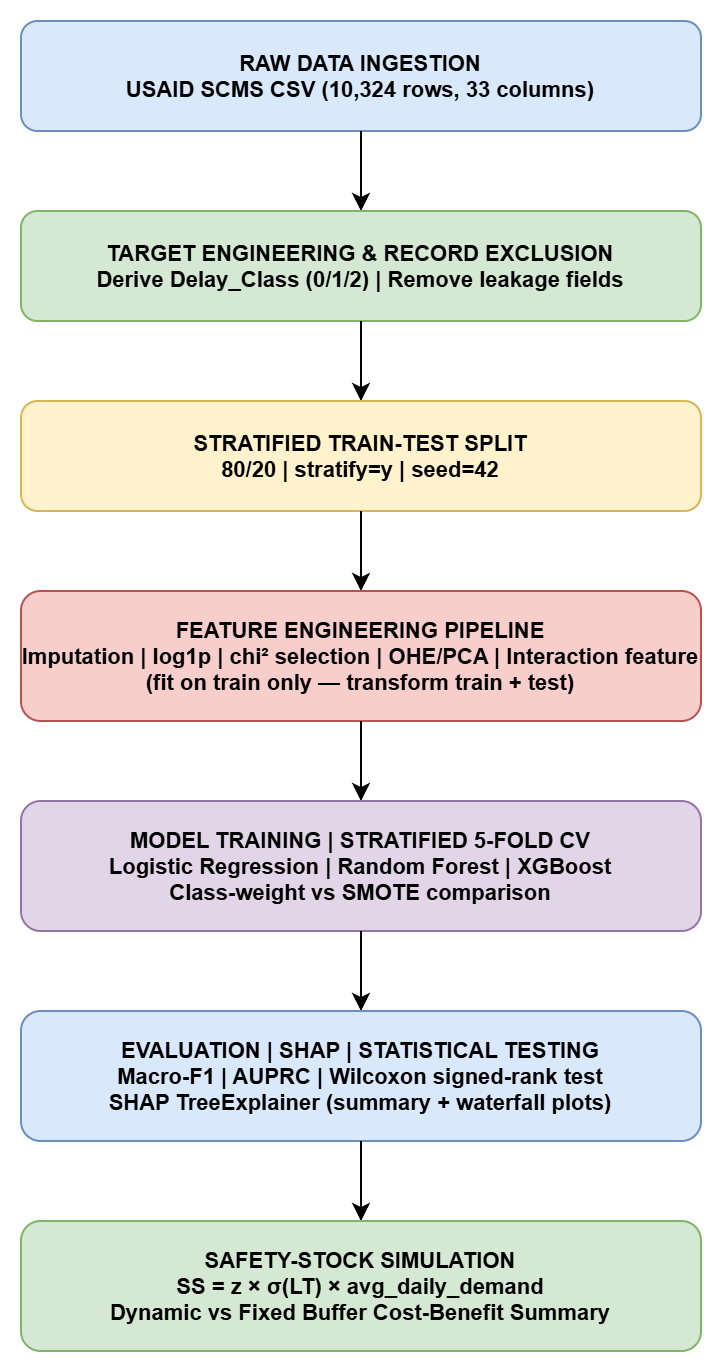

The diagram above was exported from draw.io. Its source (the exported page's mxGraphModel, read from the mxfile embedded in the PNG):
<mxGraphModel dx="1106" dy="661" grid="1" gridSize="10" guides="1" tooltips="1" connect="1" arrows="1" fold="1" page="1" pageScale="1" pageWidth="850" pageHeight="1100" math="0" shadow="0">
  <root>
    <mxCell id="0" />
    <mxCell id="1" parent="0" />
    <mxCell id="2" parent="1" style="rounded=1;fillColor=#dae8fc;strokeColor=#6c8ebf;fontStyle=1;fontSize=11;" value="RAW DATA INGESTION&#10;USAID SCMS CSV (10,324 rows, 33 columns)" vertex="1">
      <mxGeometry height="55" width="340" x="200" y="20" as="geometry" />
    </mxCell>
    <mxCell id="3" edge="1" parent="1" source="2" target="4">
      <mxGeometry relative="1" as="geometry" />
    </mxCell>
    <mxCell id="4" parent="1" style="rounded=1;fillColor=#d5e8d4;strokeColor=#82b366;fontStyle=1;fontSize=11;" value="TARGET ENGINEERING &amp; RECORD EXCLUSION&#10;Derive Delay_Class (0/1/2) | Remove leakage fields" vertex="1">
      <mxGeometry height="55" width="340" x="200" y="115" as="geometry" />
    </mxCell>
    <mxCell id="5" edge="1" parent="1" source="4" target="6">
      <mxGeometry relative="1" as="geometry" />
    </mxCell>
    <mxCell id="6" parent="1" style="rounded=1;fillColor=#fff2cc;strokeColor=#d6b656;fontStyle=1;fontSize=11;" value="STRATIFIED TRAIN-TEST SPLIT&#10;80/20 | stratify=y | seed=42" vertex="1">
      <mxGeometry height="55" width="340" x="200" y="210" as="geometry" />
    </mxCell>
    <mxCell id="7" edge="1" parent="1" source="6" target="8">
      <mxGeometry relative="1" as="geometry" />
    </mxCell>
    <mxCell id="8" parent="1" style="rounded=1;fillColor=#f8cecc;strokeColor=#b85450;fontStyle=1;fontSize=11;" value="FEATURE ENGINEERING PIPELINE&#10;Imputation | log1p | chi² selection | OHE/PCA | Interaction feature&#10;(fit on train only — transform train + test)" vertex="1">
      <mxGeometry height="65" width="340" x="200" y="305" as="geometry" />
    </mxCell>
    <mxCell id="9" edge="1" parent="1" source="8" target="10">
      <mxGeometry relative="1" as="geometry" />
    </mxCell>
    <mxCell id="10" parent="1" style="rounded=1;fillColor=#e1d5e7;strokeColor=#9673a6;fontStyle=1;fontSize=11;" value="MODEL TRAINING | STRATIFIED 5-FOLD CV&#10;Logistic Regression | Random Forest | XGBoost&#10;Class-weight vs SMOTE comparison" vertex="1">
      <mxGeometry height="65" width="340" x="200" y="410" as="geometry" />
    </mxCell>
    <mxCell id="11" edge="1" parent="1" source="10" target="12">
      <mxGeometry relative="1" as="geometry" />
    </mxCell>
    <mxCell id="12" parent="1" style="rounded=1;fillColor=#dae8fc;strokeColor=#6c8ebf;fontStyle=1;fontSize=11;" value="EVALUATION | SHAP | STATISTICAL TESTING&#10;Macro-F1 | AUPRC | Wilcoxon signed-rank test&#10;SHAP TreeExplainer (summary + waterfall plots)" vertex="1">
      <mxGeometry height="65" width="340" x="200" y="515" as="geometry" />
    </mxCell>
    <mxCell id="13" edge="1" parent="1" source="12" target="14">
      <mxGeometry relative="1" as="geometry" />
    </mxCell>
    <mxCell id="14" parent="1" style="rounded=1;fillColor=#d5e8d4;strokeColor=#82b366;fontStyle=1;fontSize=11;" value="SAFETY-STOCK SIMULATION&#10;SS = z × σ(LT) × avg_daily_demand&#10;Dynamic vs Fixed Buffer Cost-Benefit Summary" vertex="1">
      <mxGeometry height="65" width="340" x="200" y="620" as="geometry" />
    </mxCell>
  </root>
</mxGraphModel>